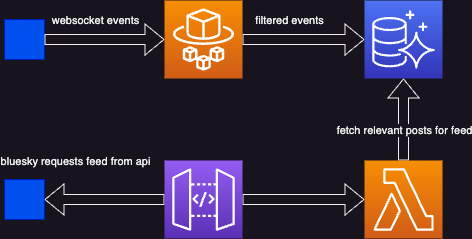

The diagram above was exported from draw.io. Its source (the exported page's mxGraphModel, read from the mxfile embedded in the PNG):
<mxGraphModel dx="1648" dy="1069" grid="1" gridSize="10" guides="1" tooltips="1" connect="1" arrows="1" fold="1" page="1" pageScale="1" pageWidth="850" pageHeight="1100" math="0" shadow="0">
  <root>
    <mxCell id="0" />
    <mxCell id="1" parent="0" />
    <mxCell id="lvWzyc6QPolRpsRAMO4X-1" value="" style="whiteSpace=wrap;html=1;fillColor=#0050ef;fontColor=#ffffff;strokeColor=#001DBC;" vertex="1" parent="1">
      <mxGeometry x="120" y="200" width="40" height="40" as="geometry" />
    </mxCell>
    <mxCell id="lvWzyc6QPolRpsRAMO4X-2" value="" style="endArrow=classic;html=1;rounded=0;exitX=1;exitY=0.5;exitDx=0;exitDy=0;shape=flexArrow;" edge="1" parent="1" source="lvWzyc6QPolRpsRAMO4X-1">
      <mxGeometry width="50" height="50" relative="1" as="geometry">
        <mxPoint x="400" y="570" as="sourcePoint" />
        <mxPoint x="280" y="220" as="targetPoint" />
      </mxGeometry>
    </mxCell>
    <mxCell id="lvWzyc6QPolRpsRAMO4X-3" value="websocket events" style="edgeLabel;html=1;align=center;verticalAlign=middle;resizable=0;points=[];" vertex="1" connectable="0" parent="lvWzyc6QPolRpsRAMO4X-2">
      <mxGeometry x="-0.1" y="-1" relative="1" as="geometry">
        <mxPoint x="-4" y="-21" as="offset" />
      </mxGeometry>
    </mxCell>
    <mxCell id="lvWzyc6QPolRpsRAMO4X-6" style="edgeStyle=orthogonalEdgeStyle;rounded=0;orthogonalLoop=1;jettySize=auto;html=1;exitX=1;exitY=0.5;exitDx=0;exitDy=0;exitPerimeter=0;shape=flexArrow;" edge="1" parent="1" source="lvWzyc6QPolRpsRAMO4X-4" target="lvWzyc6QPolRpsRAMO4X-5">
      <mxGeometry relative="1" as="geometry" />
    </mxCell>
    <mxCell id="lvWzyc6QPolRpsRAMO4X-7" value="filtered events" style="edgeLabel;html=1;align=center;verticalAlign=middle;resizable=0;points=[];" vertex="1" connectable="0" parent="lvWzyc6QPolRpsRAMO4X-6">
      <mxGeometry x="-0.2459" y="-5" relative="1" as="geometry">
        <mxPoint y="-25" as="offset" />
      </mxGeometry>
    </mxCell>
    <mxCell id="lvWzyc6QPolRpsRAMO4X-4" value="" style="sketch=0;points=[[0,0,0],[0.25,0,0],[0.5,0,0],[0.75,0,0],[1,0,0],[0,1,0],[0.25,1,0],[0.5,1,0],[0.75,1,0],[1,1,0],[0,0.25,0],[0,0.5,0],[0,0.75,0],[1,0.25,0],[1,0.5,0],[1,0.75,0]];outlineConnect=0;fontColor=#232F3E;gradientColor=#F78E04;gradientDirection=north;fillColor=#D05C17;strokeColor=#ffffff;dashed=0;verticalLabelPosition=bottom;verticalAlign=top;align=center;html=1;fontSize=12;fontStyle=0;aspect=fixed;shape=mxgraph.aws4.resourceIcon;resIcon=mxgraph.aws4.fargate;" vertex="1" parent="1">
      <mxGeometry x="280" y="181" width="78" height="78" as="geometry" />
    </mxCell>
    <mxCell id="lvWzyc6QPolRpsRAMO4X-5" value="" style="sketch=0;points=[[0,0,0],[0.25,0,0],[0.5,0,0],[0.75,0,0],[1,0,0],[0,1,0],[0.25,1,0],[0.5,1,0],[0.75,1,0],[1,1,0],[0,0.25,0],[0,0.5,0],[0,0.75,0],[1,0.25,0],[1,0.5,0],[1,0.75,0]];outlineConnect=0;fontColor=#232F3E;gradientColor=#4D72F3;gradientDirection=north;fillColor=#3334B9;strokeColor=#ffffff;dashed=0;verticalLabelPosition=bottom;verticalAlign=top;align=center;html=1;fontSize=12;fontStyle=0;aspect=fixed;shape=mxgraph.aws4.resourceIcon;resIcon=mxgraph.aws4.aurora;" vertex="1" parent="1">
      <mxGeometry x="480" y="181" width="78" height="78" as="geometry" />
    </mxCell>
    <mxCell id="lvWzyc6QPolRpsRAMO4X-8" value="" style="whiteSpace=wrap;html=1;fillColor=#0050ef;fontColor=#ffffff;strokeColor=#001DBC;" vertex="1" parent="1">
      <mxGeometry x="120" y="360" width="40" height="40" as="geometry" />
    </mxCell>
    <mxCell id="lvWzyc6QPolRpsRAMO4X-16" style="edgeStyle=orthogonalEdgeStyle;rounded=0;orthogonalLoop=1;jettySize=auto;html=1;exitX=0.5;exitY=0;exitDx=0;exitDy=0;exitPerimeter=0;entryX=0.5;entryY=1;entryDx=0;entryDy=0;entryPerimeter=0;shape=flexArrow;" edge="1" parent="1" source="lvWzyc6QPolRpsRAMO4X-9" target="lvWzyc6QPolRpsRAMO4X-5">
      <mxGeometry relative="1" as="geometry" />
    </mxCell>
    <mxCell id="lvWzyc6QPolRpsRAMO4X-17" value="fetch relevant posts for feed" style="edgeLabel;html=1;align=center;verticalAlign=middle;resizable=0;points=[];" vertex="1" connectable="0" parent="lvWzyc6QPolRpsRAMO4X-16">
      <mxGeometry x="0.0244" y="-4" relative="1" as="geometry">
        <mxPoint x="-4" y="11" as="offset" />
      </mxGeometry>
    </mxCell>
    <mxCell id="lvWzyc6QPolRpsRAMO4X-9" value="" style="sketch=0;points=[[0,0,0],[0.25,0,0],[0.5,0,0],[0.75,0,0],[1,0,0],[0,1,0],[0.25,1,0],[0.5,1,0],[0.75,1,0],[1,1,0],[0,0.25,0],[0,0.5,0],[0,0.75,0],[1,0.25,0],[1,0.5,0],[1,0.75,0]];outlineConnect=0;fontColor=#232F3E;gradientColor=#F78E04;gradientDirection=north;fillColor=#D05C17;strokeColor=#ffffff;dashed=0;verticalLabelPosition=bottom;verticalAlign=top;align=center;html=1;fontSize=12;fontStyle=0;aspect=fixed;shape=mxgraph.aws4.resourceIcon;resIcon=mxgraph.aws4.lambda;" vertex="1" parent="1">
      <mxGeometry x="480" y="341" width="78" height="78" as="geometry" />
    </mxCell>
    <mxCell id="lvWzyc6QPolRpsRAMO4X-13" style="edgeStyle=orthogonalEdgeStyle;rounded=0;orthogonalLoop=1;jettySize=auto;html=1;exitX=1;exitY=0.5;exitDx=0;exitDy=0;exitPerimeter=0;entryX=0;entryY=0.5;entryDx=0;entryDy=0;entryPerimeter=0;shape=flexArrow;" edge="1" parent="1" source="lvWzyc6QPolRpsRAMO4X-11" target="lvWzyc6QPolRpsRAMO4X-9">
      <mxGeometry relative="1" as="geometry" />
    </mxCell>
    <mxCell id="lvWzyc6QPolRpsRAMO4X-14" style="edgeStyle=orthogonalEdgeStyle;rounded=0;orthogonalLoop=1;jettySize=auto;html=1;exitX=0;exitY=0.5;exitDx=0;exitDy=0;exitPerimeter=0;entryX=1;entryY=0.5;entryDx=0;entryDy=0;shape=flexArrow;" edge="1" parent="1" source="lvWzyc6QPolRpsRAMO4X-11" target="lvWzyc6QPolRpsRAMO4X-8">
      <mxGeometry relative="1" as="geometry" />
    </mxCell>
    <mxCell id="lvWzyc6QPolRpsRAMO4X-18" value="bluesky requests feed from api" style="edgeLabel;html=1;align=center;verticalAlign=middle;resizable=0;points=[];" vertex="1" connectable="0" parent="lvWzyc6QPolRpsRAMO4X-14">
      <mxGeometry x="0.1167" y="-3" relative="1" as="geometry">
        <mxPoint x="-23" y="-36" as="offset" />
      </mxGeometry>
    </mxCell>
    <mxCell id="lvWzyc6QPolRpsRAMO4X-11" value="" style="sketch=0;points=[[0,0,0],[0.25,0,0],[0.5,0,0],[0.75,0,0],[1,0,0],[0,1,0],[0.25,1,0],[0.5,1,0],[0.75,1,0],[1,1,0],[0,0.25,0],[0,0.5,0],[0,0.75,0],[1,0.25,0],[1,0.5,0],[1,0.75,0]];outlineConnect=0;fontColor=#232F3E;gradientColor=#945DF2;gradientDirection=north;fillColor=#5A30B5;strokeColor=#ffffff;dashed=0;verticalLabelPosition=bottom;verticalAlign=top;align=center;html=1;fontSize=12;fontStyle=0;aspect=fixed;shape=mxgraph.aws4.resourceIcon;resIcon=mxgraph.aws4.api_gateway;" vertex="1" parent="1">
      <mxGeometry x="280" y="341" width="78" height="78" as="geometry" />
    </mxCell>
  </root>
</mxGraphModel>